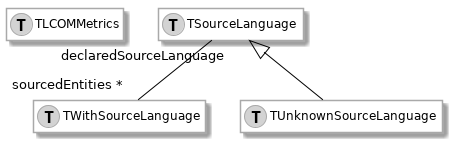

The diagram above was rendered by PlantUML. Its source (embedded in the PNG):
@startuml
hide empty members

skinparam class {
  BackgroundColor white
  ArrowColor black
  BorderColor darkGray
}

class behavior1 as "TLCOMMetrics" << (T,lightGrey) >> {
}

class behavior2 as "TWithSourceLanguage" << (T,lightGrey) >> {
}

class behavior3 as "TSourceLanguage" << (T,lightGrey) >> {
}

class behavior4 as "TUnknownSourceLanguage" << (T,lightGrey) >> {
}

behavior3 <|-- behavior4

behavior3 "declaredSourceLanguage  " -[#black]- "sourcedEntities * " behavior2

@enduml